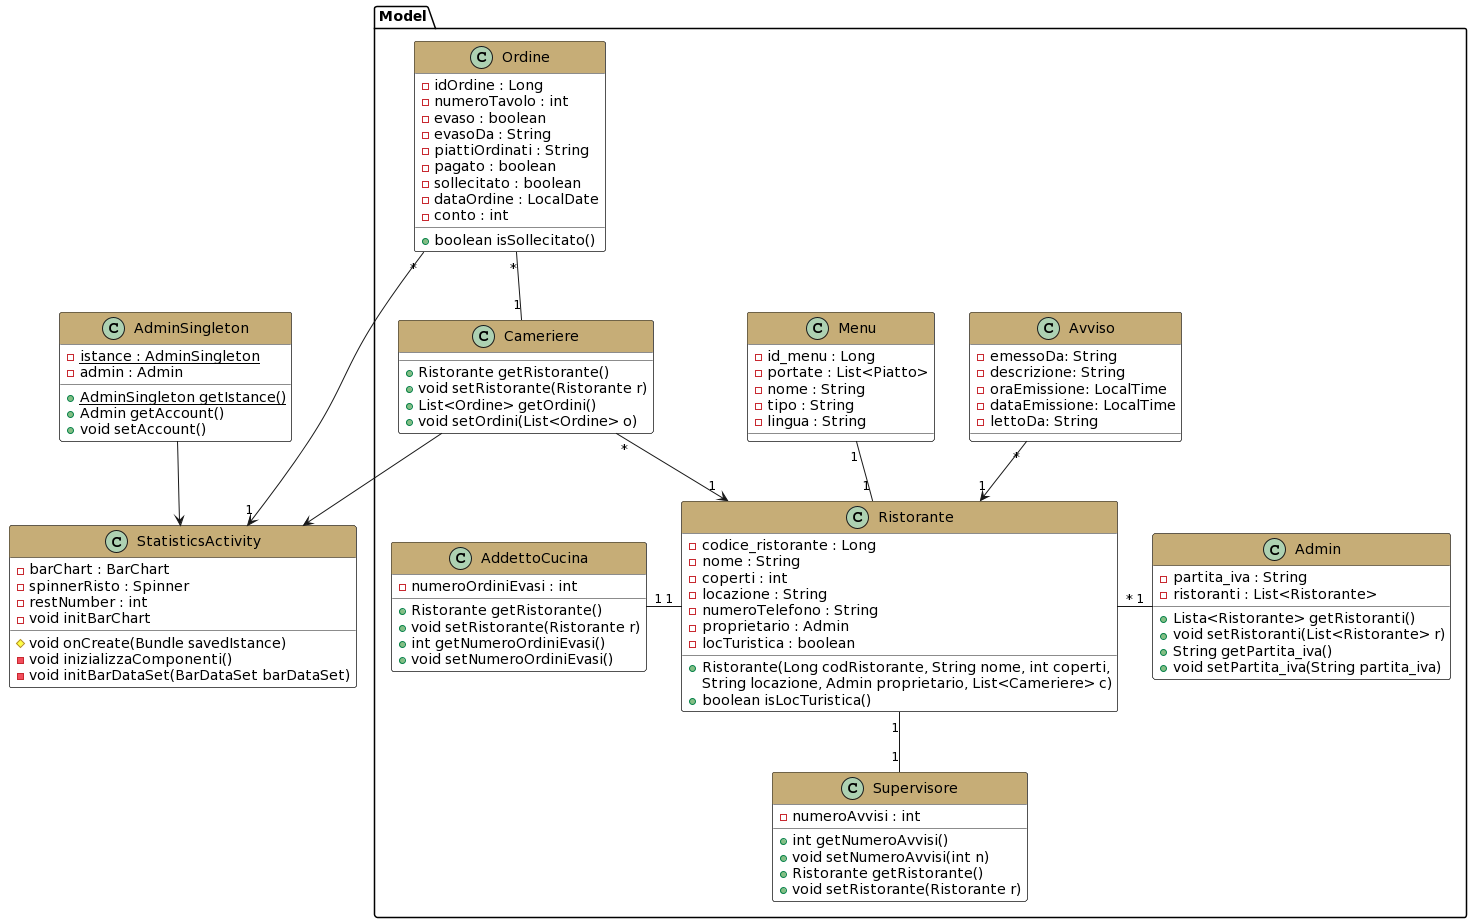

The diagram above was rendered by PlantUML. Its source (embedded in the PNG):
@startuml
'Gestione statistiche

skinparam class{
  BackgroundColor white
}
skinparam package{
  BackgroundColor white
}
skinparam ClassStereotypeFontColor brown

package "Model"{

  class Cameriere #header:C6AD77{
    +Ristorante getRistorante()
    +void setRistorante(Ristorante r)
    +List<Ordine> getOrdini()
    +void setOrdini(List<Ordine> o)
  }
  Ordine "*"--"1" Cameriere
  
  class Ordine #header:C6AD77{
    -idOrdine : Long
    -numeroTavolo : int
    -evaso : boolean
    -evasoDa : String
    -piattiOrdinati : String
    -pagato : boolean
    -sollecitato : boolean
    -dataOrdine : LocalDate
    -conto : int
    +boolean isSollecitato()
  }
  
  class Avviso  #header:C6AD77 {
    -emessoDa: String
    -descrizione: String
    -oraEmissione: LocalTime
    -dataEmissione: LocalTime
    -lettoDa: String
  }
  
  class Admin #header:C6AD77{
   -partita_iva : String
   -ristoranti : List<Ristorante>
   +Lista<Ristorante> getRistoranti()
   +void setRistoranti(List<Ristorante> r)
   +String getPartita_iva()
   +void setPartita_iva(String partita_iva)
  }
  
  class Supervisore #header:C6AD77{
    -numeroAvvisi : int
    +int getNumeroAvvisi()
    +void setNumeroAvvisi(int n)
    +Ristorante getRistorante()
    +void setRistorante(Ristorante r)
  }
  
  class AddettoCucina #header:C6AD77{
    -numeroOrdiniEvasi : int
    +Ristorante getRistorante()
    +void setRistorante(Ristorante r)
    +int getNumeroOrdiniEvasi()
    +void setNumeroOrdiniEvasi()
  }
  
  class Menu #header:C6AD77{
    -id_menu : Long
    -portate : List<Piatto>
    -nome : String
    -tipo : String
    -lingua : String
  }
  
  class Ristorante #header:C6AD77{
  -codice_ristorante : Long
  -nome : String
  -coperti : int
  -locazione : String
  -numeroTelefono : String
  -proprietario : Admin
  -locTuristica : boolean
  +Ristorante(Long codRistorante, String nome, int coperti, 
  String locazione, Admin proprietario, List<Cameriere> c)
  +boolean isLocTuristica()
  }
  Cameriere "*"-->"1"Ristorante
  Avviso "*"-->"1"Ristorante
  Admin "1"-left-"*"Ristorante
  Menu "1"--"1" Ristorante
  AddettoCucina "1"-right-"1" Ristorante
  Supervisore "1"-up-"1" Ristorante
}

class AdminSingleton #header:C6AD77{
  -{static}istance : AdminSingleton
  -admin : Admin
  +{static}AdminSingleton getIstance()
  +Admin getAccount()
  +void setAccount()
}

class StatisticsActivity #header:C6AD77{
  -barChart : BarChart
  -spinnerRisto : Spinner
  -restNumber : int
  #void onCreate(Bundle savedIstance)
  -void inizializzaComponenti()
  -void initBarDataSet(BarDataSet barDataSet)
  -void initBarChart
}

Ordine "*"--> "1" StatisticsActivity
Cameriere --> StatisticsActivity
AdminSingleton --> StatisticsActivity
@enduml